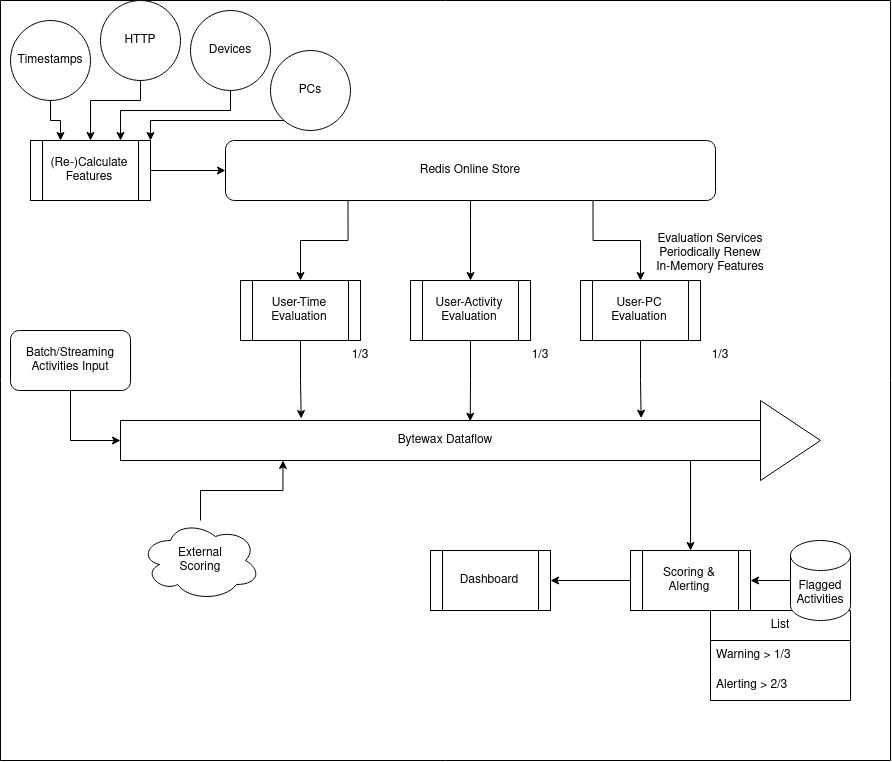

The diagram above was exported from draw.io. Its source (the exported page's mxGraphModel, read from the mxfile embedded in the PNG):
<mxGraphModel dx="2031" dy="1049" grid="1" gridSize="10" guides="1" tooltips="1" connect="1" arrows="1" fold="1" page="1" pageScale="1" pageWidth="850" pageHeight="1100" math="0" shadow="0">
  <root>
    <mxCell id="0" />
    <mxCell id="1" parent="0" />
    <mxCell id="JEUNQcORWszI8-5BssTY-30" value="" style="endArrow=classic;html=1;rounded=0;entryX=0.5;entryY=0;entryDx=0;entryDy=0;" parent="1" target="JEUNQcORWszI8-5BssTY-29" edge="1">
      <mxGeometry width="50" height="50" relative="1" as="geometry">
        <mxPoint x="700" y="450" as="sourcePoint" />
        <mxPoint x="450" y="360" as="targetPoint" />
      </mxGeometry>
    </mxCell>
    <mxCell id="JEUNQcORWszI8-5BssTY-42" value="" style="swimlane;startSize=0;" parent="1" vertex="1">
      <mxGeometry x="10" width="890" height="760" as="geometry" />
    </mxCell>
    <mxCell id="JEUNQcORWszI8-5BssTY-29" value="Scoring &amp;amp;&lt;br&gt;Alerting" style="shape=process;whiteSpace=wrap;html=1;backgroundOutline=1;" parent="JEUNQcORWszI8-5BssTY-42" vertex="1">
      <mxGeometry x="630" y="550" width="120" height="60" as="geometry" />
    </mxCell>
    <mxCell id="JEUNQcORWszI8-5BssTY-31" value="List" style="swimlane;fontStyle=0;childLayout=stackLayout;horizontal=1;startSize=30;horizontalStack=0;resizeParent=1;resizeParentMax=0;resizeLast=0;collapsible=1;marginBottom=0;whiteSpace=wrap;html=1;" parent="JEUNQcORWszI8-5BssTY-42" vertex="1">
      <mxGeometry x="710" y="610" width="140" height="90" as="geometry" />
    </mxCell>
    <mxCell id="JEUNQcORWszI8-5BssTY-32" value="Warning &amp;gt; 1/3" style="text;strokeColor=none;fillColor=none;align=left;verticalAlign=middle;spacingLeft=4;spacingRight=4;overflow=hidden;points=[[0,0.5],[1,0.5]];portConstraint=eastwest;rotatable=0;whiteSpace=wrap;html=1;" parent="JEUNQcORWszI8-5BssTY-31" vertex="1">
      <mxGeometry y="30" width="140" height="30" as="geometry" />
    </mxCell>
    <mxCell id="JEUNQcORWszI8-5BssTY-33" value="Alerting &amp;gt; 2/3" style="text;strokeColor=none;fillColor=none;align=left;verticalAlign=middle;spacingLeft=4;spacingRight=4;overflow=hidden;points=[[0,0.5],[1,0.5]];portConstraint=eastwest;rotatable=0;whiteSpace=wrap;html=1;" parent="JEUNQcORWszI8-5BssTY-31" vertex="1">
      <mxGeometry y="60" width="140" height="30" as="geometry" />
    </mxCell>
    <mxCell id="JEUNQcORWszI8-5BssTY-36" value="Dashboard" style="shape=process;whiteSpace=wrap;html=1;backgroundOutline=1;" parent="JEUNQcORWszI8-5BssTY-42" vertex="1">
      <mxGeometry x="430" y="550" width="120" height="60" as="geometry" />
    </mxCell>
    <mxCell id="JEUNQcORWszI8-5BssTY-37" value="" style="edgeStyle=orthogonalEdgeStyle;rounded=0;orthogonalLoop=1;jettySize=auto;html=1;" parent="JEUNQcORWszI8-5BssTY-42" source="JEUNQcORWszI8-5BssTY-29" target="JEUNQcORWszI8-5BssTY-36" edge="1">
      <mxGeometry relative="1" as="geometry" />
    </mxCell>
    <mxCell id="JEUNQcORWszI8-5BssTY-39" value="" style="edgeStyle=orthogonalEdgeStyle;rounded=0;orthogonalLoop=1;jettySize=auto;html=1;" parent="JEUNQcORWszI8-5BssTY-42" source="JEUNQcORWszI8-5BssTY-38" target="JEUNQcORWszI8-5BssTY-29" edge="1">
      <mxGeometry relative="1" as="geometry" />
    </mxCell>
    <mxCell id="JEUNQcORWszI8-5BssTY-38" value="Flagged Activities" style="shape=cylinder3;whiteSpace=wrap;html=1;boundedLbl=1;backgroundOutline=1;size=15;" parent="JEUNQcORWszI8-5BssTY-42" vertex="1">
      <mxGeometry x="790" y="540" width="60" height="80" as="geometry" />
    </mxCell>
    <mxCell id="JEUNQcORWszI8-5BssTY-40" value="External &lt;br&gt;Scoring " style="ellipse;shape=cloud;whiteSpace=wrap;html=1;" parent="JEUNQcORWszI8-5BssTY-42" vertex="1">
      <mxGeometry x="140" y="520" width="120" height="80" as="geometry" />
    </mxCell>
    <mxCell id="JEUNQcORWszI8-5BssTY-9" value="" style="edgeStyle=orthogonalEdgeStyle;rounded=0;orthogonalLoop=1;jettySize=auto;html=1;entryX=0.278;entryY=-0.05;entryDx=0;entryDy=0;entryPerimeter=0;" parent="JEUNQcORWszI8-5BssTY-42" source="JEUNQcORWszI8-5BssTY-7" edge="1" target="TUJ6oK-xuArIVmuRtaqG-22">
      <mxGeometry relative="1" as="geometry">
        <mxPoint x="300" y="430" as="targetPoint" />
      </mxGeometry>
    </mxCell>
    <mxCell id="TUJ6oK-xuArIVmuRtaqG-2" value="" style="edgeStyle=orthogonalEdgeStyle;rounded=0;orthogonalLoop=1;jettySize=auto;html=1;exitX=0.25;exitY=1;exitDx=0;exitDy=0;" edge="1" parent="JEUNQcORWszI8-5BssTY-42" source="TUJ6oK-xuArIVmuRtaqG-1" target="JEUNQcORWszI8-5BssTY-7">
      <mxGeometry relative="1" as="geometry" />
    </mxCell>
    <mxCell id="JEUNQcORWszI8-5BssTY-7" value="&lt;div&gt;User-Time&lt;/div&gt;&lt;div&gt;Evaluation&lt;br&gt;&lt;/div&gt;" style="shape=process;whiteSpace=wrap;html=1;backgroundOutline=1;" parent="JEUNQcORWszI8-5BssTY-42" vertex="1">
      <mxGeometry x="240" y="280" width="120" height="60" as="geometry" />
    </mxCell>
    <mxCell id="JEUNQcORWszI8-5BssTY-10" value="" style="edgeStyle=orthogonalEdgeStyle;rounded=0;orthogonalLoop=1;jettySize=auto;html=1;entryX=0.538;entryY=0.018;entryDx=0;entryDy=0;entryPerimeter=0;" parent="JEUNQcORWszI8-5BssTY-42" source="JEUNQcORWszI8-5BssTY-11" edge="1" target="TUJ6oK-xuArIVmuRtaqG-22">
      <mxGeometry relative="1" as="geometry">
        <mxPoint x="470" y="430" as="targetPoint" />
      </mxGeometry>
    </mxCell>
    <mxCell id="TUJ6oK-xuArIVmuRtaqG-6" value="" style="edgeStyle=orthogonalEdgeStyle;rounded=0;orthogonalLoop=1;jettySize=auto;html=1;entryX=0.5;entryY=0;entryDx=0;entryDy=0;exitX=0.5;exitY=1;exitDx=0;exitDy=0;" edge="1" parent="JEUNQcORWszI8-5BssTY-42" source="TUJ6oK-xuArIVmuRtaqG-1" target="JEUNQcORWszI8-5BssTY-11">
      <mxGeometry relative="1" as="geometry">
        <mxPoint x="480" y="200" as="targetPoint" />
        <Array as="points">
          <mxPoint x="470" y="220" />
          <mxPoint x="470" y="220" />
        </Array>
      </mxGeometry>
    </mxCell>
    <mxCell id="JEUNQcORWszI8-5BssTY-11" value="&lt;div&gt;User-Activity&lt;/div&gt;&lt;div&gt;Evaluation&lt;br&gt;&lt;/div&gt;" style="shape=process;whiteSpace=wrap;html=1;backgroundOutline=1;" parent="JEUNQcORWszI8-5BssTY-42" vertex="1">
      <mxGeometry x="410" y="280" width="120" height="60" as="geometry" />
    </mxCell>
    <mxCell id="JEUNQcORWszI8-5BssTY-22" value="" style="edgeStyle=orthogonalEdgeStyle;rounded=0;orthogonalLoop=1;jettySize=auto;html=1;entryX=0.801;entryY=-0.058;entryDx=0;entryDy=0;entryPerimeter=0;" parent="JEUNQcORWszI8-5BssTY-42" source="JEUNQcORWszI8-5BssTY-20" edge="1" target="TUJ6oK-xuArIVmuRtaqG-22">
      <mxGeometry relative="1" as="geometry">
        <mxPoint x="640" y="430" as="targetPoint" />
      </mxGeometry>
    </mxCell>
    <mxCell id="TUJ6oK-xuArIVmuRtaqG-5" value="" style="edgeStyle=orthogonalEdgeStyle;rounded=0;orthogonalLoop=1;jettySize=auto;html=1;exitX=0.75;exitY=1;exitDx=0;exitDy=0;" edge="1" parent="JEUNQcORWszI8-5BssTY-42" source="TUJ6oK-xuArIVmuRtaqG-1">
      <mxGeometry relative="1" as="geometry">
        <mxPoint x="640" y="280" as="targetPoint" />
        <Array as="points" />
      </mxGeometry>
    </mxCell>
    <mxCell id="JEUNQcORWszI8-5BssTY-20" value="User-PC&lt;br&gt;Evaluation" style="shape=process;whiteSpace=wrap;html=1;backgroundOutline=1;" parent="JEUNQcORWszI8-5BssTY-42" vertex="1">
      <mxGeometry x="580" y="280" width="120" height="60" as="geometry" />
    </mxCell>
    <mxCell id="JEUNQcORWszI8-5BssTY-25" value="1/3" style="text;html=1;strokeColor=none;fillColor=none;align=center;verticalAlign=middle;whiteSpace=wrap;rounded=0;" parent="JEUNQcORWszI8-5BssTY-42" vertex="1">
      <mxGeometry x="330" y="340" width="60" height="30" as="geometry" />
    </mxCell>
    <mxCell id="JEUNQcORWszI8-5BssTY-27" value="1/3" style="text;html=1;strokeColor=none;fillColor=none;align=center;verticalAlign=middle;whiteSpace=wrap;rounded=0;" parent="JEUNQcORWszI8-5BssTY-42" vertex="1">
      <mxGeometry x="510" y="340" width="60" height="30" as="geometry" />
    </mxCell>
    <mxCell id="JEUNQcORWszI8-5BssTY-28" value="1/3" style="text;html=1;strokeColor=none;fillColor=none;align=center;verticalAlign=middle;whiteSpace=wrap;rounded=0;" parent="JEUNQcORWszI8-5BssTY-42" vertex="1">
      <mxGeometry x="690" y="340" width="60" height="30" as="geometry" />
    </mxCell>
    <mxCell id="TUJ6oK-xuArIVmuRtaqG-1" value="Redis Online Store" style="rounded=1;whiteSpace=wrap;html=1;" vertex="1" parent="JEUNQcORWszI8-5BssTY-42">
      <mxGeometry x="225" y="140" width="490" height="60" as="geometry" />
    </mxCell>
    <mxCell id="TUJ6oK-xuArIVmuRtaqG-12" value="" style="edgeStyle=orthogonalEdgeStyle;rounded=0;orthogonalLoop=1;jettySize=auto;html=1;" edge="1" parent="JEUNQcORWszI8-5BssTY-42" source="TUJ6oK-xuArIVmuRtaqG-11" target="TUJ6oK-xuArIVmuRtaqG-1">
      <mxGeometry relative="1" as="geometry" />
    </mxCell>
    <mxCell id="TUJ6oK-xuArIVmuRtaqG-11" value="(Re-)Calculate Features" style="shape=process;whiteSpace=wrap;html=1;backgroundOutline=1;" vertex="1" parent="JEUNQcORWszI8-5BssTY-42">
      <mxGeometry x="30" y="140" width="120" height="60" as="geometry" />
    </mxCell>
    <mxCell id="TUJ6oK-xuArIVmuRtaqG-30" value="" style="edgeStyle=orthogonalEdgeStyle;rounded=0;orthogonalLoop=1;jettySize=auto;html=1;entryX=0.25;entryY=0;entryDx=0;entryDy=0;" edge="1" parent="JEUNQcORWszI8-5BssTY-42" source="TUJ6oK-xuArIVmuRtaqG-13" target="TUJ6oK-xuArIVmuRtaqG-11">
      <mxGeometry relative="1" as="geometry" />
    </mxCell>
    <mxCell id="TUJ6oK-xuArIVmuRtaqG-13" value="Timestamps" style="ellipse;whiteSpace=wrap;html=1;" vertex="1" parent="JEUNQcORWszI8-5BssTY-42">
      <mxGeometry x="10" y="20" width="80" height="80" as="geometry" />
    </mxCell>
    <mxCell id="TUJ6oK-xuArIVmuRtaqG-31" value="" style="edgeStyle=orthogonalEdgeStyle;rounded=0;orthogonalLoop=1;jettySize=auto;html=1;" edge="1" parent="JEUNQcORWszI8-5BssTY-42" source="TUJ6oK-xuArIVmuRtaqG-14" target="TUJ6oK-xuArIVmuRtaqG-11">
      <mxGeometry relative="1" as="geometry">
        <Array as="points">
          <mxPoint x="140" y="100" />
          <mxPoint x="90" y="100" />
        </Array>
      </mxGeometry>
    </mxCell>
    <mxCell id="TUJ6oK-xuArIVmuRtaqG-14" value="HTTP" style="ellipse;whiteSpace=wrap;html=1;aspect=fixed;" vertex="1" parent="JEUNQcORWszI8-5BssTY-42">
      <mxGeometry x="100" width="80" height="80" as="geometry" />
    </mxCell>
    <mxCell id="TUJ6oK-xuArIVmuRtaqG-32" value="" style="edgeStyle=orthogonalEdgeStyle;rounded=0;orthogonalLoop=1;jettySize=auto;html=1;entryX=0.75;entryY=0;entryDx=0;entryDy=0;" edge="1" parent="JEUNQcORWszI8-5BssTY-42" source="TUJ6oK-xuArIVmuRtaqG-15" target="TUJ6oK-xuArIVmuRtaqG-11">
      <mxGeometry relative="1" as="geometry">
        <Array as="points">
          <mxPoint x="230" y="110" />
          <mxPoint x="120" y="110" />
        </Array>
      </mxGeometry>
    </mxCell>
    <mxCell id="TUJ6oK-xuArIVmuRtaqG-15" value="Devices" style="ellipse;whiteSpace=wrap;html=1;aspect=fixed;" vertex="1" parent="JEUNQcORWszI8-5BssTY-42">
      <mxGeometry x="190" y="10" width="80" height="80" as="geometry" />
    </mxCell>
    <mxCell id="TUJ6oK-xuArIVmuRtaqG-33" value="" style="edgeStyle=orthogonalEdgeStyle;rounded=0;orthogonalLoop=1;jettySize=auto;html=1;entryX=1;entryY=0;entryDx=0;entryDy=0;" edge="1" parent="JEUNQcORWszI8-5BssTY-42" source="TUJ6oK-xuArIVmuRtaqG-16" target="TUJ6oK-xuArIVmuRtaqG-11">
      <mxGeometry relative="1" as="geometry">
        <Array as="points">
          <mxPoint x="150" y="120" />
        </Array>
      </mxGeometry>
    </mxCell>
    <mxCell id="TUJ6oK-xuArIVmuRtaqG-16" value="PCs" style="ellipse;whiteSpace=wrap;html=1;" vertex="1" parent="JEUNQcORWszI8-5BssTY-42">
      <mxGeometry x="270" y="50" width="80" height="80" as="geometry" />
    </mxCell>
    <mxCell id="TUJ6oK-xuArIVmuRtaqG-17" value="Evaluation Services&lt;br&gt;Periodically Renew In-Memory Features" style="text;html=1;strokeColor=none;fillColor=none;align=center;verticalAlign=middle;whiteSpace=wrap;rounded=0;" vertex="1" parent="JEUNQcORWszI8-5BssTY-42">
      <mxGeometry x="650" y="200" width="120" height="105" as="geometry" />
    </mxCell>
    <mxCell id="TUJ6oK-xuArIVmuRtaqG-22" value="Bytewax Dataflow" style="rounded=0;whiteSpace=wrap;html=1;" vertex="1" parent="JEUNQcORWszI8-5BssTY-42">
      <mxGeometry x="120" y="420" width="650" height="40" as="geometry" />
    </mxCell>
    <mxCell id="TUJ6oK-xuArIVmuRtaqG-21" value="" style="triangle;whiteSpace=wrap;html=1;" vertex="1" parent="JEUNQcORWszI8-5BssTY-42">
      <mxGeometry x="760" y="400" width="60" height="80" as="geometry" />
    </mxCell>
    <mxCell id="JEUNQcORWszI8-5BssTY-41" value="" style="edgeStyle=orthogonalEdgeStyle;rounded=0;orthogonalLoop=1;jettySize=auto;html=1;entryX=0.25;entryY=1;entryDx=0;entryDy=0;" parent="JEUNQcORWszI8-5BssTY-42" source="JEUNQcORWszI8-5BssTY-40" edge="1" target="TUJ6oK-xuArIVmuRtaqG-22">
      <mxGeometry relative="1" as="geometry">
        <mxPoint x="190" y="450" as="targetPoint" />
      </mxGeometry>
    </mxCell>
    <mxCell id="TUJ6oK-xuArIVmuRtaqG-29" value="" style="edgeStyle=orthogonalEdgeStyle;rounded=0;orthogonalLoop=1;jettySize=auto;html=1;entryX=0;entryY=0.5;entryDx=0;entryDy=0;" edge="1" parent="JEUNQcORWszI8-5BssTY-42" source="TUJ6oK-xuArIVmuRtaqG-27" target="TUJ6oK-xuArIVmuRtaqG-22">
      <mxGeometry relative="1" as="geometry">
        <mxPoint x="70" y="470.0000000000001" as="targetPoint" />
      </mxGeometry>
    </mxCell>
    <mxCell id="TUJ6oK-xuArIVmuRtaqG-27" value="Batch/Streaming Activities Input" style="rounded=1;whiteSpace=wrap;html=1;" vertex="1" parent="JEUNQcORWszI8-5BssTY-42">
      <mxGeometry x="10" y="330" width="120" height="60" as="geometry" />
    </mxCell>
  </root>
</mxGraphModel>